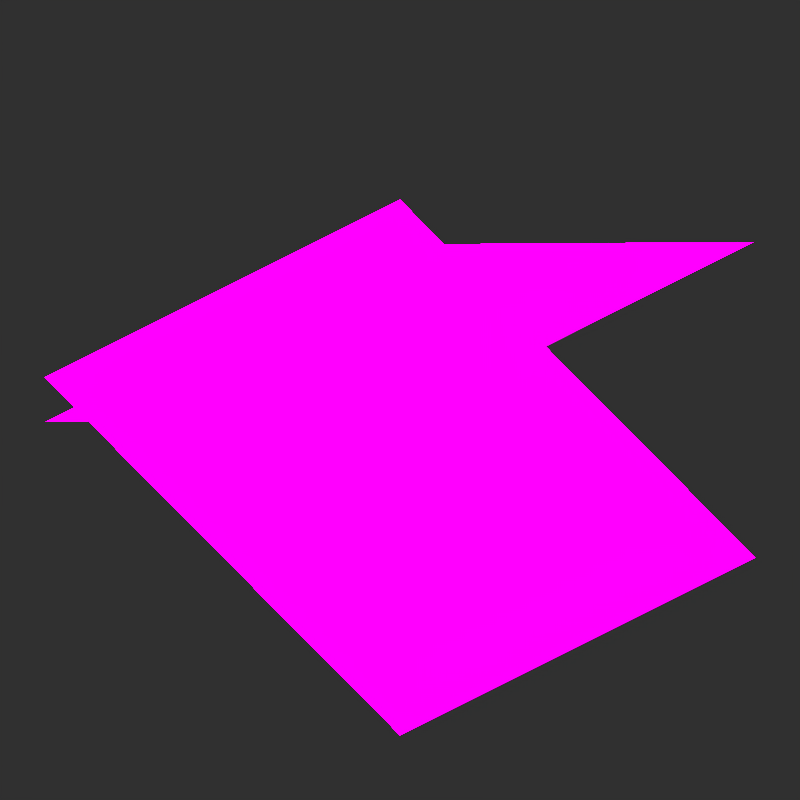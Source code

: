 # Source: Wall_Coral_Fan_JE.blend  (saved by Blender 5.0.118; exported with 4.5.12 LTS)
import bpy
from mathutils import Matrix  # noqa: F401  (used for matrix-valued properties, if any)

bpy.ops.wm.read_factory_settings(use_empty=True)
scene = bpy.context.scene
scene.name = 'Scene'

# ---- collections
col_1 = bpy.data.collections.new('集合 1'); scene.collection.children.link(col_1)
col_mesh = bpy.data.collections.new('Mesh'); scene.collection.children.link(col_mesh)
col_rig = bpy.data.collections.new('Rig'); scene.collection.children.link(col_rig)
col_collision = bpy.data.collections.new('Collision'); scene.collection.children.link(col_collision)
col_extras = bpy.data.collections.new('Extras'); scene.collection.children.link(col_extras)

# ---- images (referenced by path relative to the original .blend; pixels are not part of the script)
import os
ASSET_DIR = os.environ.get("B2B_ASSET_DIR", "")  # directory of the original .blend (textures are referenced by path, not embedded)
HERE = os.path.dirname(os.path.abspath(__file__))  # packed textures are extracted next to this script under _unpacked/

def load_image(name, relpath, width, height, colorspace="sRGB"):
    """Load a texture the original file referenced (path relative to the .blend, or extracted next to this script)."""
    p = next((c for c in (os.path.join(HERE, relpath), os.path.join(ASSET_DIR, relpath)) if relpath and os.path.exists(c)), "")
    if p:
        img = bpy.data.images.load(p, check_existing=True)
        img.name = name
    else:  # same state as the original file: an image datablock whose file is absent (Cycles renders it pink)
        img = bpy.data.images.new(name, width, height)
        img.source = "FILE"
        img.filepath = "//" + (relpath or name)
    img.colorspace_settings.name = colorspace
    return img
img_yellow_coral_fan_png = load_image('yellow_coral_fan.png', 'yellow_coral_fan.png', 1024, 1024, 'sRGB')
img_sandstone_png = load_image('sandstone.png', 'sandstone.png', 1024, 1024, 'sRGB')

# ---- materials (node trees are filled in below, after node groups)
mat_material_0_001 = bpy.data.materials.new('Material_0.001')
mat_material_0_001.use_backface_culling = True
mat_x = bpy.data.materials.new('材质')
mat_x.use_backface_culling_lightprobe_volume = False

# ---- material node trees
mat_material_0_001.use_nodes = True; mat_material_0_001.node_tree.nodes.clear()
_N = mat_material_0_001.node_tree.nodes; _L = mat_material_0_001.node_tree.links
n0 = _N.new('ShaderNodeTexImage'); n0.name = '图像纹理'; n0.location = (-840, 210)
n0.label = 'BASE COLOR'
n0.image = img_yellow_coral_fan_png
n0.interpolation = 'Closest'
n0.extension = 'EXTEND'
n1 = _N.new('ShaderNodeOutputMaterial'); n1.name = 'Material Output'; n1.location = (19, 253)
n2 = _N.new('ShaderNodeBsdfTransparent'); n2.name = '透明 BSDF'; n2.location = (-641, -107)
n3 = _N.new('ShaderNodeMixShader'); n3.name = '混合着色器'; n3.location = (-161, 213)
n4 = _N.new('ShaderNodeEmission'); n4.name = '自发光(发射)'; n4.location = (-441, 133)
_L.new(n2.outputs[0], n3.inputs[1])
_L.new(n4.outputs[0], n3.inputs[2])
_L.new(n3.outputs[0], n1.inputs[0])
_L.new(n0.outputs[0], n4.inputs[0])
_L.new(n0.outputs[1], n3.inputs[0])
n1.is_active_output = True
mat_x.use_nodes = True; mat_x.node_tree.nodes.clear()
_N = mat_x.node_tree.nodes; _L = mat_x.node_tree.links
n0 = _N.new('ShaderNodeOutputMaterial'); n0.name = 'Material Output'; n0.location = (300, 300)
n1 = _N.new('ShaderNodeBsdfTransparent'); n1.name = '透明 BSDF'; n1.location = (-360, -60)
n2 = _N.new('ShaderNodeMixShader'); n2.name = '混合着色器'; n2.location = (120, 260)
n3 = _N.new('ShaderNodeTexImage'); n3.name = '图像纹理'; n3.location = (-580, 240)
n3.image = img_sandstone_png
n3.interpolation = 'Closest'
n4 = _N.new('ShaderNodeEmission'); n4.name = '自发光(发射)'; n4.location = (-160, 180)
n4.inputs[1].default_value = 0.58
_L.new(n3.outputs[1], n2.inputs[0])
_L.new(n1.outputs[0], n2.inputs[1])
_L.new(n3.outputs[0], n4.inputs[0])
_L.new(n4.outputs[0], n2.inputs[2])
_L.new(n2.outputs[0], n0.inputs[0])
n0.is_active_output = True

# ---- world
world_world = bpy.data.worlds.new('World'); scene.world = world_world
world_world.use_nodes = True; world_world.node_tree.nodes.clear()
_N = world_world.node_tree.nodes; _L = world_world.node_tree.links
n0 = _N.new('ShaderNodeOutputWorld'); n0.name = '世界输出'; n0.location = (280, 0)
n1 = _N.new('ShaderNodeBackground'); n1.name = '背景'; n1.location = (0, 0)
n1.inputs[0].default_value = (0.0291, 0.0291, 0.0291, 1.0)
n2 = _N.new('NodeFrame'); n2.name = '帧'; n2.location = (0, 0)
n2.label = '版本控制：“使用节点” 已删除'
n2.width = 150
n0.parent = n2
n1.parent = n2
_L.new(n1.outputs[0], n0.inputs[0])
n0.is_active_output = True
world_world.color = (0.0291, 0.0291, 0.0291)
world_world.use_sun_shadow = False
world_world.sun_shadow_jitter_overblur = 0.0
world_world.cycles.sampling_method = 'NONE'
world_world.cycles.sample_map_resolution = 256

# ---- cameras
cam_camera = bpy.data.cameras.new('Camera')
cam_camera.type = 'ORTHO'
cam_camera.clip_end = 100.0
cam_camera.lens = 35.0
cam_camera.sensor_width = 512.0
cam_camera.sensor_height = 18.0
cam_camera.ortho_scale = 5.08
cam_camera.dof.focus_distance = 0.0
cam_camera.dof.aperture_fstop = 128.0

# ---- lights
light_sun_001 = bpy.data.lights.new('Sun.001', 'SUN')
light_sun_001.transmission_factor = 0.0
light_sun_001.angle = 0.1993
light_sun_001.shadow_buffer_clip_start = 0.5
light_sun_001.shadow_soft_size = 0.1
light_sun_001.shadow_cascade_max_distance = 1000.0
light_sun_001.cycles.use_multiple_importance_sampling = False
light_sun = bpy.data.lights.new('Sun', 'SUN')
light_sun.transmission_factor = 0.0
light_sun.angle = 0.1993
light_sun.shadow_buffer_clip_start = 0.5
light_sun.shadow_soft_size = 0.1
light_sun.shadow_cascade_max_distance = 1000.0
light_sun.cycles.use_multiple_importance_sampling = False

# ---- meshes
me_mesh_1_001 = bpy.data.meshes.new('Mesh_1.001')
me_mesh_1_001.from_pydata([(-1.6, -0.4, 0.0), (1.6, -0.4, 0.0), (-1.6, 2.8, 0.0), (1.6, 2.8, 0.0)], [], [(0, 2, 1), (2, 3, 1)])
_uv = me_mesh_1_001.uv_layers.new(name='UVMap')
_uv.uv.foreach_set('vector', [1.0, 0.0, 1.0, 1.0, 0.0, 0.0, 1.0, 1.0, 0.0, 1.0, 0.0, 0.0])
me_mesh_1_001.materials.append(mat_material_0_001)
me_mesh_1_001.update()
me_mesh_1_001.normals_split_custom_set([tuple(v) for v in zip(*[iter([0.0, 0.0, -1.0, 0.0, 0.0, -1.0, 0.0, 0.0, -1.0, 0.0, 0.0, -1.0, 0.0, 0.0, -1.0, 0.0, 0.0, -1.0])] * 3)])
me_mesh_0_001 = bpy.data.meshes.new('Mesh_0.001')
me_mesh_0_001.from_pydata([(-1.6, 2.8, 0.0002), (1.6, 2.8, 0.0002), (-1.6, -0.4, 0.0002), (1.6, -0.4, 0.0002)], [], [(0, 2, 1), (2, 3, 1)])
_uv = me_mesh_0_001.uv_layers.new(name='UVMap')
_uv.uv.foreach_set('vector', [0.0, 1.0, 0.0, 0.0, 1.0, 1.0, 0.0, 0.0, 1.0, 0.0, 1.0, 1.0])
me_mesh_0_001.materials.append(mat_material_0_001)
me_mesh_0_001.update()
me_mesh_0_001.normals_split_custom_set([tuple(v) for v in zip(*[iter([0.0, 0.0, 1.0, 0.0, 0.0, 1.0, 0.0, 0.0, 1.0, 0.0, 0.0, 1.0, 0.0, 0.0, 1.0, 0.0, 0.0, 1.0])] * 3)])
me_plane_004 = bpy.data.meshes.new('Plane.004')
me_plane_004.from_pydata([(1.0, -1.0, 0.0), (-1.0, -1.0, 0.0), (1.0, 1.0, 0.0), (-1.0, 1.0, 0.0)], [], [(1, 0, 2, 3)])
_uv = me_plane_004.uv_layers.new(name='UVMap')
_uv.uv.foreach_set('vector', [0.0, 0.0, 1.0, 0.0, 1.0, 1.0, 0.0, 1.0])
me_plane_004.materials.append(mat_x)
me_plane_004.use_remesh_preserve_volume = False
me_plane_004.use_remesh_preserve_attributes = False
me_plane_004.use_mirror_vertex_groups = False
me_plane_004.update()

# ---- objects
ob_cube_001 = bpy.data.objects.new('cube.001', me_mesh_1_001)
ob_cube = bpy.data.objects.new('cube', me_mesh_0_001)
ob_left = bpy.data.objects.new('left', me_plane_004)
ob_camera = bpy.data.objects.new('Camera', cam_camera)
ob_sun_001 = bpy.data.objects.new('Sun.001', light_sun_001)
ob_sun = bpy.data.objects.new('Sun', light_sun)

# ---- transforms, parenting, visibility, modifiers, constraints
ob_cube_001.location = (-1.2, -4.768e-07, 0.0)
ob_cube_001.rotation_mode = 'QUATERNION'
ob_cube_001.rotation_quaternion = (0.6935, -0.1379, 0.1379, -0.6935)
ob_cube_001.scale = (1.0, 1.082, 1.082)
ob_cube.location = (-1.2, -4.768e-07, 0.0)
ob_cube.rotation_mode = 'QUATERNION'
ob_cube.rotation_quaternion = (0.6935, 0.1379, -0.1379, -0.6935)
ob_cube.scale = (1.0, 1.082, 1.082)
ob_left.location = (0.0, 1.6, 0.0)
ob_left.rotation_euler = (1.571, 0.0, 0.0)
ob_left.scale = (1.6, 1.6, 0.0)
ob_left.hide_select = True
ob_left.hide_render = True
ob_left.lineart.crease_threshold = 0.0
ob_camera.location = (4.8, -4.8, 3.919)
ob_camera.rotation_euler = (1.047, 0.0, 0.7854)
ob_camera.scale = (1.6, 1.6, 1.6)
ob_camera.lock_rotations_4d = False
ob_camera.empty_display_type = 'ARROWS'
ob_camera.color = (0.0, 0.0, 0.0, 0.0)
ob_camera.hide_select = True
ob_camera.show_axis = True
ob_camera.lineart.crease_threshold = 0.0
ob_sun_001.location = (10.0, 10.0, 10.0)
ob_sun_001.rotation_euler = (1.571, 0.0, 0.0)
ob_sun_001.lineart.crease_threshold = 0.0
ob_sun.location = (10.0, 10.0, 10.0)
ob_sun.lineart.crease_threshold = 0.0

# ---- collection membership
scene.collection.objects.link(ob_cube_001)
scene.collection.objects.link(ob_cube)
col_1.objects.link(ob_left)
col_1.objects.link(ob_camera)
col_1.objects.link(ob_sun_001)
col_1.objects.link(ob_sun)

# ---- scene / render settings (as saved in the file)
scene.camera = ob_camera
scene.frame_start = 1; scene.frame_end = 1; scene.frame_set(7)
scene.render.engine = 'CYCLES'
scene.render.image_settings.compression = 90
scene.render.resolution_x = 300
scene.render.resolution_y = 300
scene.render.dither_intensity = 0.0
scene.render.film_transparent = True
scene.render.bake_margin = 0
scene.render.bake_bias = 0.0
scene.render.bake_samples = 0
scene.cycles.use_denoising = False
scene.cycles.samples = 1
scene.cycles.sampling_pattern = 'TABULATED_SOBOL'
scene.cycles.light_sampling_threshold = 0.0
scene.cycles.use_adaptive_sampling = False
scene.cycles.use_light_tree = False
scene.cycles.blur_glossy = 0.0
scene.cycles.volume_bounces = 1
scene.cycles.pixel_filter_type = 'GAUSSIAN'
scene.cycles.filter_width = 0.01
scene.cycles.sample_clamp_indirect = 0.0
scene.eevee.taa_render_samples = 1
scene.view_settings.view_transform = 'Standard'
bpy.context.view_layer.update()
